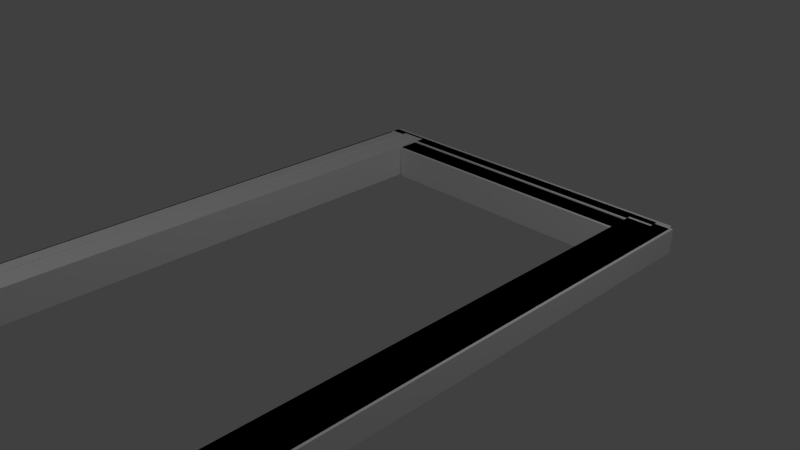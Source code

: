 # Source: window.blend  (saved by Blender 2.73.0; exported with 4.5.12 LTS)
import bpy
from mathutils import Matrix  # noqa: F401  (used for matrix-valued properties, if any)

bpy.ops.wm.read_factory_settings(use_empty=True)
scene = bpy.context.scene
scene.name = 'Scene'

# ---- collections
col_collection_1 = bpy.data.collections.new('Collection 1'); scene.collection.children.link(col_collection_1)

# ---- materials (node trees are filled in below, after node groups)
mat_material = bpy.data.materials.new('Material')
mat_material.alpha_threshold = 0.0
mat_material.use_transparent_shadow = False
mat_material.roughness = 0.5
mat_material.line_color = (0.0, 0.0, 0.0, 1.0)

# ---- material node trees

# ---- world
world_world = bpy.data.worlds.new('World'); scene.world = world_world
world_world.color = (0.05088, 0.05088, 0.05088)
world_world.use_sun_shadow = False
world_world.sun_shadow_jitter_overblur = 0.0
world_world.cycles.sampling_method = 'MANUAL'
world_world.cycles.sample_map_resolution = 256

# ---- cameras
cam_camera_002 = bpy.data.cameras.new('Camera.002')
cam_camera_002.clip_end = 100.0
cam_camera_002.lens = 35.0
cam_camera_002.sensor_width = 32.0
cam_camera_002.sensor_height = 18.0
cam_camera_002.ortho_scale = 7.314
cam_camera_002.dof.focus_distance = 0.0
cam_camera_002.dof.aperture_fstop = 128.0
cam_camera_001 = bpy.data.cameras.new('Camera.001')
cam_camera_001.clip_end = 100.0
cam_camera_001.lens = 35.0
cam_camera_001.sensor_width = 32.0
cam_camera_001.sensor_height = 18.0
cam_camera_001.ortho_scale = 7.314
cam_camera_001.dof.focus_distance = 0.0
cam_camera_001.dof.aperture_fstop = 128.0
cam_camera = bpy.data.cameras.new('Camera')
cam_camera.clip_end = 100.0
cam_camera.lens = 35.0
cam_camera.sensor_width = 32.0
cam_camera.sensor_height = 18.0
cam_camera.ortho_scale = 7.314
cam_camera.dof.focus_distance = 0.0
cam_camera.dof.aperture_fstop = 128.0

# ---- lights
light_lamp_002 = bpy.data.lights.new('Lamp.002', 'POINT')
light_lamp_002.transmission_factor = 0.0
light_lamp_002.cutoff_distance = 30.0
light_lamp_002.energy = 100.0
light_lamp_002.shadow_buffer_clip_start = 1.001
light_lamp_002.shadow_soft_size = 0.1
light_lamp_002.shadow_maximum_resolution = 0.006
light_lamp_002.use_absolute_resolution = True
light_lamp_002.cycles.use_multiple_importance_sampling = False
light_lamp_001 = bpy.data.lights.new('Lamp.001', 'POINT')
light_lamp_001.transmission_factor = 0.0
light_lamp_001.cutoff_distance = 30.0
light_lamp_001.energy = 100.0
light_lamp_001.shadow_buffer_clip_start = 1.001
light_lamp_001.shadow_soft_size = 0.1
light_lamp_001.shadow_maximum_resolution = 0.006
light_lamp_001.use_absolute_resolution = True
light_lamp_001.cycles.use_multiple_importance_sampling = False
light_lamp = bpy.data.lights.new('Lamp', 'POINT')
light_lamp.transmission_factor = 0.0
light_lamp.cutoff_distance = 30.0
light_lamp.energy = 100.0
light_lamp.shadow_buffer_clip_start = 1.001
light_lamp.shadow_soft_size = 0.1
light_lamp.shadow_maximum_resolution = 0.006
light_lamp.use_absolute_resolution = True
light_lamp.cycles.use_multiple_importance_sampling = False

# ---- meshes
me_cube_002 = bpy.data.meshes.new('Cube.002')
me_cube_002.from_pydata([(-1.76, 1.038, -0.3766), (24.71, 1.033, -0.3766), (24.7, 0.9829, -0.3766), (-1.764, 0.9878, -0.3766), (-1.76, 1.038, 1.069), (24.71, 1.033, 1.069), (24.7, 0.9829, 1.069), (-1.764, 0.9878, 1.069), (23.96, 0.9981, -0.9219), (23.96, -1.002, -0.9219), (21.96, -1.002, -0.9219), (21.96, 0.9981, -0.9219), (23.96, 0.9981, 1.078), (23.96, -1.002, 1.078), (21.96, -1.002, 1.078), (21.96, 0.9981, 1.078), (24.9, 1.017, -0.3265), (24.9, -0.9831, -0.3265), (23.81, -0.9831, -0.3265), (23.81, 1.017, -0.3265), (24.9, 1.017, 1.119), (24.9, -0.9831, 1.119), (23.81, -0.9831, 1.119), (23.81, 1.017, 1.119), (-0.6283, 0.9968, -0.3478), (-0.6283, -1.003, -0.3478), (-1.722, -1.003, -0.3478), (-1.722, 0.9968, -0.3478), (-0.6283, 0.9968, 1.097), (-0.6283, -1.003, 1.097), (-1.722, -1.003, 1.097), (-1.722, 0.9968, 1.097), (21.89, 0.9066, -0.988), (0.8036, 0.9078, -0.988), (0.806, 0.9991, -0.988), (21.89, 0.9979, -0.988), (21.89, 0.9066, 1.012), (0.8036, 0.9078, 1.012), (0.806, 0.9991, 1.012), (21.89, 0.9979, 1.012), (1.0, 1.0, -1.0), (1.0, -1.0, -1.0), (-1.0, -1.0, -1.0), (-1.0, 1.0, -1.0), (1.0, 1.0, 1.0), (1.0, -1.0, 1.0), (-1.0, -1.0, 1.0), (-1.0, 1.0, 1.0), (25.12, -1.014, -0.3766), (-1.345, -1.011, -0.3766), (-1.342, -0.9609, -0.3766), (25.13, -0.9643, -0.3766), (25.12, -1.014, 1.069), (-1.345, -1.011, 1.069), (-1.342, -0.9609, 1.069), (25.13, -0.9643, 1.069), (-0.6026, -0.9761, -0.9219), (-0.657, 1.024, -0.9219), (1.343, 1.024, -0.9219), (1.397, -0.9759, -0.9219), (-0.6026, -0.9761, 1.078), (-0.657, 1.024, 1.078), (1.343, 1.024, 1.078), (1.397, -0.9759, 1.078), (-1.538, -0.9949, -0.3265), (-1.593, 1.005, -0.3265), (-0.4988, 1.005, -0.3265), (-0.4444, -0.9948, -0.3265), (-1.538, -0.9949, 1.119), (-1.593, 1.005, 1.119), (-0.4988, 1.005, 1.119), (-0.4444, -0.9948, 1.119), (23.99, -0.9734, -0.3478), (23.94, 1.027, -0.3478), (25.03, 1.027, -0.3478), (25.08, -0.9734, -0.3478), (23.99, -0.9734, 1.097), (23.94, 1.027, 1.097), (25.03, 1.027, 1.097), (25.08, -0.9734, 1.097), (1.467, -0.8845, -0.988), (22.56, -0.8844, -0.988), (22.56, -0.9757, -0.988), (1.467, -0.9758, -0.988), (1.467, -0.8845, 1.012), (22.56, -0.8844, 1.012), (22.56, -0.9757, 1.012), (1.467, -0.9758, 1.012), (22.36, -0.9767, -1.0), (22.31, 1.023, -1.0), (24.31, 1.023, -1.0), (24.36, -0.9766, -1.0), (22.36, -0.9767, 1.0), (22.31, 1.023, 1.0), (24.31, 1.023, 1.0), (24.36, -0.9766, 1.0), (25.12, -1.024, -0.3766), (-1.345, -1.021, -0.3766), (-1.342, -0.9709, -0.3766), (25.13, -0.9743, -0.3766), (25.12, -1.024, 1.069), (-1.345, -1.021, 1.069), (-1.342, -0.9709, 1.069), (25.13, -0.9743, 1.069), (-0.6023, -0.986, -0.9219), (-0.6568, 1.014, -0.9219), (1.343, 1.014, -0.9219), (1.398, -0.9859, -0.9219), (-0.6023, -0.986, 1.078), (-0.6568, 1.014, 1.078), (1.343, 1.014, 1.078), (1.398, -0.9859, 1.078), (-1.538, -1.005, -0.3265), (-1.593, 0.9951, -0.3265), (-0.4985, 0.9952, -0.3265), (-0.4441, -1.005, -0.3265), (-1.538, -1.005, 1.119), (-1.593, 0.9951, 1.119), (-0.4985, 0.9952, 1.119), (-0.4441, -1.005, 1.119), (23.99, -0.9834, -0.3478), (23.94, 1.017, -0.3478), (25.03, 1.017, -0.3478), (25.08, -0.9834, -0.3478), (23.99, -0.9834, 1.097), (23.94, 1.017, 1.097), (25.03, 1.017, 1.097), (25.08, -0.9834, 1.097), (1.467, -0.8944, -0.988), (22.56, -0.8944, -0.988), (22.56, -0.9857, -0.988), (1.467, -0.9858, -0.988), (1.467, -0.8944, 1.012), (22.56, -0.8944, 1.012), (22.56, -0.9857, 1.012), (1.467, -0.9858, 1.012), (22.36, -0.9867, -1.0), (22.31, 1.013, -1.0), (24.31, 1.013, -1.0), (24.36, -0.9866, -1.0), (22.36, -0.9867, 1.0), (22.31, 1.013, 1.0), (24.31, 1.013, 1.0), (24.36, -0.9866, 1.0)], [], [(0, 1, 2, 3), (4, 7, 6, 5), (0, 4, 5, 1), (1, 5, 6, 2), (2, 6, 7, 3), (4, 0, 3, 7), (8, 9, 10, 11), (12, 15, 14, 13), (8, 12, 13, 9), (9, 13, 14, 10), (10, 14, 15, 11), (12, 8, 11, 15), (16, 17, 18, 19), (20, 23, 22, 21), (16, 20, 21, 17), (17, 21, 22, 18), (18, 22, 23, 19), (20, 16, 19, 23), (24, 25, 26, 27), (28, 31, 30, 29), (24, 28, 29, 25), (25, 29, 30, 26), (26, 30, 31, 27), (28, 24, 27, 31), (32, 33, 34, 35), (36, 39, 38, 37), (32, 36, 37, 33), (33, 37, 38, 34), (34, 38, 39, 35), (36, 32, 35, 39), (40, 41, 42, 43), (44, 47, 46, 45), (40, 44, 45, 41), (41, 45, 46, 42), (42, 46, 47, 43), (44, 40, 43, 47), (48, 49, 50, 51), (52, 55, 54, 53), (48, 52, 53, 49), (49, 53, 54, 50), (50, 54, 55, 51), (52, 48, 51, 55), (56, 57, 58, 59), (60, 63, 62, 61), (56, 60, 61, 57), (57, 61, 62, 58), (58, 62, 63, 59), (60, 56, 59, 63), (64, 65, 66, 67), (68, 71, 70, 69), (64, 68, 69, 65), (65, 69, 70, 66), (66, 70, 71, 67), (68, 64, 67, 71), (72, 73, 74, 75), (76, 79, 78, 77), (72, 76, 77, 73), (73, 77, 78, 74), (74, 78, 79, 75), (76, 72, 75, 79), (80, 81, 82, 83), (84, 87, 86, 85), (80, 84, 85, 81), (81, 85, 86, 82), (82, 86, 87, 83), (84, 80, 83, 87), (88, 89, 90, 91), (92, 95, 94, 93), (88, 92, 93, 89), (89, 93, 94, 90), (90, 94, 95, 91), (92, 88, 91, 95), (96, 97, 98, 99), (100, 103, 102, 101), (96, 100, 101, 97), (97, 101, 102, 98), (98, 102, 103, 99), (100, 96, 99, 103), (104, 105, 106, 107), (108, 111, 110, 109), (104, 108, 109, 105), (105, 109, 110, 106), (106, 110, 111, 107), (108, 104, 107, 111), (112, 113, 114, 115), (116, 119, 118, 117), (112, 116, 117, 113), (113, 117, 118, 114), (114, 118, 119, 115), (116, 112, 115, 119), (120, 121, 122, 123), (124, 127, 126, 125), (120, 124, 125, 121), (121, 125, 126, 122), (122, 126, 127, 123), (124, 120, 123, 127), (128, 129, 130, 131), (132, 135, 134, 133), (128, 132, 133, 129), (129, 133, 134, 130), (130, 134, 135, 131), (132, 128, 131, 135), (136, 137, 138, 139), (140, 143, 142, 141), (136, 140, 141, 137), (137, 141, 142, 138), (138, 142, 143, 139), (140, 136, 139, 143)])
_uv = me_cube_002.uv_layers.new(name='UVMap')
_uv.uv.foreach_set('vector', [0.9926, 0.9998, 0.9926, 0.0, 0.9963, 0.0001671, 0.9963, 1.0, 1.0, 0.9998, 0.9963, 1.0, 0.9963, 0.0001675, 1.0, 0.0, 0.4025, 0.0, 0.5093, 2.207e-07, 0.5093, 0.9998, 0.4025, 0.9998, 0.9154, 0.4324, 0.9154, 0.3778, 0.9191, 0.3778, 0.9191, 0.4324, 0.4025, 0.9998, 0.2957, 0.9998, 0.2957, 1.801e-07, 0.4025, 0.0, 0.9154, 0.3778, 0.9154, 0.4324, 0.9117, 0.4324, 0.9117, 0.3778, 0.6571, 0.3022, 0.6571, 0.3778, 0.5093, 0.3778, 0.5093, 0.3022, 0.8049, 0.1511, 0.8049, 0.2267, 0.6571, 0.2267, 0.6571, 0.1511, 0.6571, 0.3778, 0.6571, 0.3022, 0.8049, 0.3022, 0.8049, 0.3778, 0.6571, 0.07555, 0.5093, 0.07555, 0.5093, 7.205e-08, 0.6571, 0.0, 0.8049, 0.3778, 0.8049, 0.4533, 0.6571, 0.4533, 0.6571, 0.3778, 0.6571, 0.0, 0.8049, 0.0, 0.8049, 0.07555, 0.6571, 0.07555, 0.9667, 0.07555, 0.9667, 0.1511, 0.8858, 0.1511, 0.8858, 0.07555, 0.8858, 0.1511, 0.9667, 0.1511, 0.9667, 0.2267, 0.8858, 0.2267, 0.9117, 0.4533, 0.8049, 0.4533, 0.8049, 0.3777, 0.9117, 0.3777, 0.9118, 0.05459, 0.9118, 9.007e-09, 0.9926, 0.0, 0.9926, 0.05459, 0.9117, 0.3022, 0.8049, 0.3022, 0.8049, 0.2267, 0.9117, 0.2267, 0.8049, 0.5079, 0.8049, 0.4533, 0.8858, 0.4533, 0.8858, 0.5079, 0.8858, 0.07555, 0.8858, 0.1511, 0.8049, 0.1511, 0.8049, 0.07555, 0.8858, 0.2267, 0.8049, 0.2267, 0.8049, 0.1511, 0.8858, 0.1511, 0.9117, 0.3777, 0.8049, 0.3777, 0.8049, 0.3022, 0.9117, 0.3022, 0.8858, 0.5079, 0.8858, 0.4533, 0.9666, 0.4533, 0.9666, 0.5079, 0.8049, 4.503e-09, 0.9118, 0.0, 0.9118, 0.07554, 0.8049, 0.07554, 0.5901, 0.4533, 0.5901, 0.5079, 0.5093, 0.5079, 0.5093, 0.4533, 0.9734, 0.07564, 0.9734, 0.8723, 0.9667, 0.8722, 0.9667, 0.07555, 0.9734, 0.07564, 0.9802, 0.07555, 0.9802, 0.8722, 0.9734, 0.8723, 0.1478, 0.7967, 1.145e-07, 0.7967, 0.0, 0.0, 0.1478, 2.477e-07, 0.9185, 0.2267, 0.9185, 0.3022, 0.9117, 0.3022, 0.9117, 0.2267, 0.2957, 0.7967, 0.1478, 0.7967, 0.1478, 2.162e-07, 0.2957, 0.0, 0.9117, 0.3778, 0.9117, 0.3022, 0.9185, 0.3022, 0.9185, 0.3778, 0.6571, 0.07555, 0.8049, 0.07555, 0.8049, 0.1511, 0.6571, 0.1511, 0.6571, 0.2267, 0.6571, 0.3022, 0.5093, 0.3022, 0.5093, 0.2267, 0.5093, 0.4533, 0.5093, 0.3778, 0.6571, 0.3778, 0.6571, 0.4533, 0.5093, 0.1511, 0.5093, 0.07555, 0.6571, 0.07555, 0.6571, 0.1511, 0.6571, 0.3022, 0.6571, 0.2267, 0.8049, 0.2267, 0.8049, 0.3022, 0.5093, 0.1511, 0.6571, 0.1511, 0.6571, 0.2267, 0.5093, 0.2267, 0.9926, 0.9998, 0.9926, 0.0, 0.9963, 0.0001671, 0.9963, 1.0, 1.0, 0.9998, 0.9963, 1.0, 0.9963, 0.0001675, 1.0, 0.0, 0.4025, 0.0, 0.5093, 2.207e-07, 0.5093, 0.9998, 0.4025, 0.9998, 0.9154, 0.4324, 0.9154, 0.3778, 0.9191, 0.3778, 0.9191, 0.4324, 0.4025, 0.9998, 0.2957, 0.9998, 0.2957, 1.801e-07, 0.4025, 0.0, 0.9154, 0.3778, 0.9154, 0.4324, 0.9117, 0.4324, 0.9117, 0.3778, 0.6571, 0.3022, 0.6571, 0.3778, 0.5093, 0.3778, 0.5093, 0.3022, 0.8049, 0.1511, 0.8049, 0.2267, 0.6571, 0.2267, 0.6571, 0.1511, 0.6571, 0.3778, 0.6571, 0.3022, 0.8049, 0.3022, 0.8049, 0.3778, 0.6571, 0.07555, 0.5093, 0.07555, 0.5093, 7.205e-08, 0.6571, 0.0, 0.8049, 0.3778, 0.8049, 0.4533, 0.6571, 0.4533, 0.6571, 0.3778, 0.6571, 0.0, 0.8049, 0.0, 0.8049, 0.07555, 0.6571, 0.07555, 0.9667, 0.07555, 0.9667, 0.1511, 0.8858, 0.1511, 0.8858, 0.07555, 0.8858, 0.1511, 0.9667, 0.1511, 0.9667, 0.2267, 0.8858, 0.2267, 0.9117, 0.4533, 0.8049, 0.4533, 0.8049, 0.3777, 0.9117, 0.3777, 0.9118, 0.05459, 0.9118, 9.007e-09, 0.9926, 0.0, 0.9926, 0.05459, 0.9117, 0.3022, 0.8049, 0.3022, 0.8049, 0.2267, 0.9117, 0.2267, 0.8049, 0.5079, 0.8049, 0.4533, 0.8858, 0.4533, 0.8858, 0.5079, 0.8858, 0.07555, 0.8858, 0.1511, 0.8049, 0.1511, 0.8049, 0.07555, 0.8858, 0.2267, 0.8049, 0.2267, 0.8049, 0.1511, 0.8858, 0.1511, 0.9117, 0.3777, 0.8049, 0.3777, 0.8049, 0.3022, 0.9117, 0.3022, 0.8858, 0.5079, 0.8858, 0.4533, 0.9666, 0.4533, 0.9666, 0.5079, 0.8049, 4.503e-09, 0.9118, 0.0, 0.9118, 0.07554, 0.8049, 0.07554, 0.5901, 0.4533, 0.5901, 0.5079, 0.5093, 0.5079, 0.5093, 0.4533, 0.9734, 0.07564, 0.9734, 0.8723, 0.9667, 0.8722, 0.9667, 0.07555, 0.9734, 0.07564, 0.9802, 0.07555, 0.9802, 0.8722, 0.9734, 0.8723, 0.1478, 0.7967, 1.145e-07, 0.7967, 0.0, 0.0, 0.1478, 2.477e-07, 0.9185, 0.2267, 0.9185, 0.3022, 0.9117, 0.3022, 0.9117, 0.2267, 0.2957, 0.7967, 0.1478, 0.7967, 0.1478, 2.162e-07, 0.2957, 0.0, 0.9117, 0.3778, 0.9117, 0.3022, 0.9185, 0.3022, 0.9185, 0.3778, 0.6571, 0.07555, 0.8049, 0.07555, 0.8049, 0.1511, 0.6571, 0.1511, 0.6571, 0.2267, 0.6571, 0.3022, 0.5093, 0.3022, 0.5093, 0.2267, 0.5093, 0.4533, 0.5093, 0.3778, 0.6571, 0.3778, 0.6571, 0.4533, 0.5093, 0.1511, 0.5093, 0.07555, 0.6571, 0.07555, 0.6571, 0.1511, 0.6571, 0.3022, 0.6571, 0.2267, 0.8049, 0.2267, 0.8049, 0.3022, 0.5093, 0.1511, 0.6571, 0.1511, 0.6571, 0.2267, 0.5093, 0.2267, 0.9926, 0.9998, 0.9926, 0.0, 0.9963, 0.0001671, 0.9963, 1.0, 1.0, 0.9998, 0.9963, 1.0, 0.9963, 0.0001675, 1.0, 0.0, 0.4025, 0.0, 0.5093, 2.207e-07, 0.5093, 0.9998, 0.4025, 0.9998, 0.9154, 0.4324, 0.9154, 0.3778, 0.9191, 0.3778, 0.9191, 0.4324, 0.4025, 0.9998, 0.2957, 0.9998, 0.2957, 1.801e-07, 0.4025, 0.0, 0.9154, 0.3778, 0.9154, 0.4324, 0.9117, 0.4324, 0.9117, 0.3778, 0.6571, 0.3022, 0.6571, 0.3778, 0.5093, 0.3778, 0.5093, 0.3022, 0.8049, 0.1511, 0.8049, 0.2267, 0.6571, 0.2267, 0.6571, 0.1511, 0.6571, 0.3778, 0.6571, 0.3022, 0.8049, 0.3022, 0.8049, 0.3778, 0.6571, 0.07555, 0.5093, 0.07555, 0.5093, 7.205e-08, 0.6571, 0.0, 0.8049, 0.3778, 0.8049, 0.4533, 0.6571, 0.4533, 0.6571, 0.3778, 0.6571, 0.0, 0.8049, 0.0, 0.8049, 0.07555, 0.6571, 0.07555, 0.9667, 0.07555, 0.9667, 0.1511, 0.8858, 0.1511, 0.8858, 0.07555, 0.8858, 0.1511, 0.9667, 0.1511, 0.9667, 0.2267, 0.8858, 0.2267, 0.9117, 0.4533, 0.8049, 0.4533, 0.8049, 0.3777, 0.9117, 0.3777, 0.9118, 0.05459, 0.9118, 9.007e-09, 0.9926, 0.0, 0.9926, 0.05459, 0.9117, 0.3022, 0.8049, 0.3022, 0.8049, 0.2267, 0.9117, 0.2267, 0.8049, 0.5079, 0.8049, 0.4533, 0.8858, 0.4533, 0.8858, 0.5079, 0.8858, 0.07555, 0.8858, 0.1511, 0.8049, 0.1511, 0.8049, 0.07555, 0.8858, 0.2267, 0.8049, 0.2267, 0.8049, 0.1511, 0.8858, 0.1511, 0.9117, 0.3777, 0.8049, 0.3777, 0.8049, 0.3022, 0.9117, 0.3022, 0.8858, 0.5079, 0.8858, 0.4533, 0.9666, 0.4533, 0.9666, 0.5079, 0.8049, 4.503e-09, 0.9118, 0.0, 0.9118, 0.07554, 0.8049, 0.07554, 0.5901, 0.4533, 0.5901, 0.5079, 0.5093, 0.5079, 0.5093, 0.4533, 0.9734, 0.07564, 0.9734, 0.8723, 0.9667, 0.8722, 0.9667, 0.07555, 0.9734, 0.07564, 0.9802, 0.07555, 0.9802, 0.8722, 0.9734, 0.8723, 0.1478, 0.7967, 1.145e-07, 0.7967, 0.0, 0.0, 0.1478, 2.477e-07, 0.9185, 0.2267, 0.9185, 0.3022, 0.9117, 0.3022, 0.9117, 0.2267, 0.2957, 0.7967, 0.1478, 0.7967, 0.1478, 2.162e-07, 0.2957, 0.0, 0.9117, 0.3778, 0.9117, 0.3022, 0.9185, 0.3022, 0.9185, 0.3778, 0.6571, 0.07555, 0.8049, 0.07555, 0.8049, 0.1511, 0.6571, 0.1511, 0.6571, 0.2267, 0.6571, 0.3022, 0.5093, 0.3022, 0.5093, 0.2267, 0.5093, 0.4533, 0.5093, 0.3778, 0.6571, 0.3778, 0.6571, 0.4533, 0.5093, 0.1511, 0.5093, 0.07555, 0.6571, 0.07555, 0.6571, 0.1511, 0.6571, 0.3022, 0.6571, 0.2267, 0.8049, 0.2267, 0.8049, 0.3022, 0.5093, 0.1511, 0.6571, 0.1511, 0.6571, 0.2267, 0.5093, 0.2267])
me_cube_002.materials.append(mat_material)
me_cube_002.use_remesh_preserve_volume = False
me_cube_002.use_remesh_preserve_attributes = False
me_cube_002.use_mirror_vertex_groups = False
me_cube_002.update()

# ---- objects
ob_cube_002 = bpy.data.objects.new('Cube.002', me_cube_002)
ob_lamp_002 = bpy.data.objects.new('Lamp.002', light_lamp_002)
ob_camera_002 = bpy.data.objects.new('Camera.002', cam_camera_002)
ob_camera_001 = bpy.data.objects.new('Camera.001', cam_camera_001)
ob_lamp_001 = bpy.data.objects.new('Lamp.001', light_lamp_001)
ob_lamp = bpy.data.objects.new('Lamp', light_lamp)
ob_camera = bpy.data.objects.new('Camera', cam_camera)

# ---- transforms, parenting, visibility, modifiers, constraints
ob_cube_002.location = (2.196, -1.358, -0.01845)
ob_cube_002.rotation_euler = (0.0, -0.0, -3.143)
ob_cube_002.scale = (0.1941, 4.252, 0.2362)
ob_cube_002.lock_rotations_4d = False
ob_cube_002.empty_display_type = 'ARROWS'
ob_cube_002.lineart.crease_threshold = 0.0
ob_lamp_002.location = (-2.647, -5.59, 5.904)
ob_lamp_002.rotation_euler = (0.6503, 0.05522, -1.276)
ob_lamp_002.lock_rotations_4d = False
ob_lamp_002.empty_display_type = 'ARROWS'
ob_lamp_002.color = (0.0, 0.0, 0.0, 0.0)
ob_lamp_002.lineart.crease_threshold = 0.0
ob_camera_002.location = (-6.042, 1.927, 5.344)
ob_camera_002.rotation_euler = (1.109, 0.01082, -2.328)
ob_camera_002.lock_rotations_4d = False
ob_camera_002.empty_display_type = 'ARROWS'
ob_camera_002.color = (0.0, 0.0, 0.0, 0.0)
ob_camera_002.display_type = 'WIRE'
ob_camera_002.lineart.crease_threshold = 0.0
ob_camera_001.location = (7.481, -6.55, 5.344)
ob_camera_001.rotation_euler = (1.109, 0.01082, 0.8149)
ob_camera_001.lock_rotations_4d = False
ob_camera_001.empty_display_type = 'ARROWS'
ob_camera_001.color = (0.0, 0.0, 0.0, 0.0)
ob_camera_001.display_type = 'WIRE'
ob_camera_001.lineart.crease_threshold = 0.0
ob_lamp_001.location = (4.076, 0.963, 5.904)
ob_lamp_001.rotation_euler = (0.6503, 0.05522, 1.866)
ob_lamp_001.lock_rotations_4d = False
ob_lamp_001.empty_display_type = 'ARROWS'
ob_lamp_001.color = (0.0, 0.0, 0.0, 0.0)
ob_lamp_001.lineart.crease_threshold = 0.0
ob_lamp.location = (4.076, 1.005, 5.904)
ob_lamp.rotation_euler = (0.6503, 0.05522, 1.866)
ob_lamp.lock_rotations_4d = False
ob_lamp.empty_display_type = 'ARROWS'
ob_lamp.color = (0.0, 0.0, 0.0, 0.0)
ob_lamp.lineart.crease_threshold = 0.0
ob_camera.location = (7.481, -6.508, 5.344)
ob_camera.rotation_euler = (1.109, 0.01082, 0.8149)
ob_camera.lock_rotations_4d = False
ob_camera.empty_display_type = 'ARROWS'
ob_camera.color = (0.0, 0.0, 0.0, 0.0)
ob_camera.display_type = 'WIRE'
ob_camera.lineart.crease_threshold = 0.0

# ---- collection membership
col_collection_1.objects.link(ob_cube_002)
col_collection_1.objects.link(ob_lamp_002)
col_collection_1.objects.link(ob_camera_002)
col_collection_1.objects.link(ob_camera_001)
col_collection_1.objects.link(ob_lamp_001)
col_collection_1.objects.link(ob_lamp)
col_collection_1.objects.link(ob_camera)

# ---- scene / render settings (as saved in the file)
scene.camera = ob_camera
scene.frame_start = 1; scene.frame_end = 250; scene.frame_set(1)
scene.render.engine = 'BLENDER_EEVEE_NEXT'
scene.render.resolution_percentage = 50
scene.render.dither_intensity = 0.0
scene.cycles.use_denoising = False
scene.cycles.samples = 10
scene.cycles.sampling_pattern = 'TABULATED_SOBOL'
scene.cycles.light_sampling_threshold = 0.0
scene.cycles.use_adaptive_sampling = False
scene.cycles.use_light_tree = False
scene.cycles.blur_glossy = 0.0
scene.cycles.pixel_filter_type = 'GAUSSIAN'
scene.cycles.sample_clamp_indirect = 0.0
scene.view_settings.view_transform = 'Standard'
bpy.context.view_layer.update()
